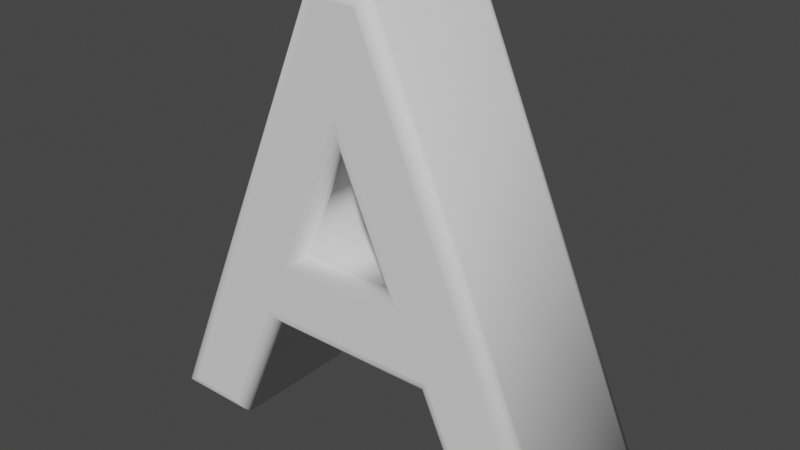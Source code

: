 # Source: A.blend  (saved by Blender 3.3.6; exported with 4.5.12 LTS)
import bpy
from mathutils import Matrix  # noqa: F401  (used for matrix-valued properties, if any)

bpy.ops.wm.read_factory_settings(use_empty=True)
scene = bpy.context.scene
scene.name = 'Scene'

# ---- collections
col_collection = bpy.data.collections.new('Collection'); scene.collection.children.link(col_collection)

# ---- world
world_world = bpy.data.worlds.new('World'); scene.world = world_world
world_world.use_nodes = True; world_world.node_tree.nodes.clear()
_N = world_world.node_tree.nodes; _L = world_world.node_tree.links
n0 = _N.new('ShaderNodeOutputWorld'); n0.name = 'World Output'; n0.location = (300, 300)
n1 = _N.new('ShaderNodeBackground'); n1.name = 'Background'; n1.location = (10, 300)
n1.inputs[0].default_value = (0.05088, 0.05088, 0.05088, 1.0)
_L.new(n1.outputs[0], n0.inputs[0])
n0.is_active_output = True
world_world.color = (0.05088, 0.05088, 0.05088)
world_world.use_sun_shadow = False
world_world.sun_shadow_jitter_overblur = 0.0

# ---- curves / text
txt_text = bpy.data.curves.new('Text', 'FONT')
txt_text.dimensions = '2D'
txt_text.body = 'A'
txt_text.extrude = 0.1
txt_text.bevel_depth = 0.02
txt_text.align_x = 'CENTER'
txt_text.align_y = 'CENTER'

# ---- objects
ob_text = bpy.data.objects.new('Text', txt_text)

# ---- transforms, parenting, visibility, modifiers, constraints
ob_text.location = (0.0, 0.0, 0.0)
ob_text.rotation_euler = (1.571, -0.0, 0.0)

# ---- collection membership
col_collection.objects.link(ob_text)

# ---- scene / render settings (as saved in the file)
scene.frame_start = 1; scene.frame_end = 250; scene.frame_set(1)
scene.render.engine = 'BLENDER_EEVEE_NEXT'
scene.cycles.sampling_pattern = 'TABULATED_SOBOL'
scene.cycles.use_light_tree = False
scene.view_settings.view_transform = 'Filmic'
bpy.context.view_layer.update()

# ---- added for rendering (the .blend has no active camera and no usable light): camera, sun
cam_auto = bpy.data.cameras.new('AutoCamera')
cam_auto.lens = 50.0
cam_auto.sensor_width = 36.0
cam_auto.clip_end = 1000.0
ob_auto_camera = bpy.data.objects.new('AutoCamera', cam_auto)
scene.collection.objects.link(ob_auto_camera)
ob_auto_camera.location = (0.885264, -1.06232, 0.751211)
ob_auto_camera.rotation_euler = (1.09748, -7.21219e-08, 0.694738)
scene.camera = ob_auto_camera
light_auto_sun = bpy.data.lights.new('AutoSun', 'SUN')
light_auto_sun.energy = 3.0
light_auto_sun.angle = 0.0523599
ob_auto_sun = bpy.data.objects.new('AutoSun', light_auto_sun)
scene.collection.objects.link(ob_auto_sun)
ob_auto_sun.rotation_euler = (0.872665, 0.174533, 0.523599)
bpy.context.view_layer.update()
